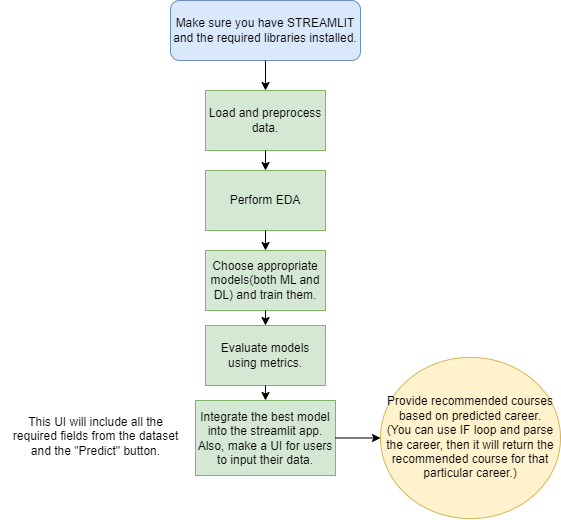

The diagram above was exported from draw.io. Its source (the exported page's mxGraphModel, read from the mxfile embedded in the PNG):
<mxGraphModel dx="401" dy="746" grid="1" gridSize="10" guides="1" tooltips="1" connect="1" arrows="1" fold="1" page="1" pageScale="1" pageWidth="850" pageHeight="1100" math="0" shadow="0">
  <root>
    <mxCell id="0" />
    <mxCell id="1" parent="0" />
    <mxCell id="QfDgjG-1ujlB9nNp6JoX-1" value="Load and preprocess data." style="rounded=0;whiteSpace=wrap;html=1;fillColor=#d5e8d4;strokeColor=#82b366;" vertex="1" parent="1">
      <mxGeometry x="365" y="140" width="120" height="60" as="geometry" />
    </mxCell>
    <mxCell id="QfDgjG-1ujlB9nNp6JoX-2" value="Perform EDA" style="rounded=0;whiteSpace=wrap;html=1;fillColor=#d5e8d4;strokeColor=#82b366;" vertex="1" parent="1">
      <mxGeometry x="365" y="220" width="120" height="60" as="geometry" />
    </mxCell>
    <mxCell id="QfDgjG-1ujlB9nNp6JoX-4" value="Choose appropriate models(both ML and DL) and train them." style="rounded=0;whiteSpace=wrap;html=1;fillColor=#d5e8d4;strokeColor=#82b366;" vertex="1" parent="1">
      <mxGeometry x="365" y="300" width="120" height="60" as="geometry" />
    </mxCell>
    <mxCell id="QfDgjG-1ujlB9nNp6JoX-5" value="Evaluate models using metrics." style="rounded=0;whiteSpace=wrap;html=1;fillColor=#d5e8d4;strokeColor=#82b366;" vertex="1" parent="1">
      <mxGeometry x="365" y="375" width="120" height="60" as="geometry" />
    </mxCell>
    <mxCell id="QfDgjG-1ujlB9nNp6JoX-8" value="Integrate the best model into the streamlit app. Also, make a UI for users to input their data." style="rounded=0;whiteSpace=wrap;html=1;fillColor=#d5e8d4;strokeColor=#82b366;" vertex="1" parent="1">
      <mxGeometry x="355" y="450" width="140" height="75" as="geometry" />
    </mxCell>
    <mxCell id="QfDgjG-1ujlB9nNp6JoX-11" value="Make sure you have STREAMLIT and the required libraries installed." style="rounded=1;whiteSpace=wrap;html=1;fillColor=#dae8fc;strokeColor=#6c8ebf;" vertex="1" parent="1">
      <mxGeometry x="330" y="50" width="190" height="60" as="geometry" />
    </mxCell>
    <mxCell id="QfDgjG-1ujlB9nNp6JoX-12" value="" style="endArrow=classic;html=1;rounded=0;exitX=0.5;exitY=1;exitDx=0;exitDy=0;entryX=0.5;entryY=0;entryDx=0;entryDy=0;" edge="1" parent="1" source="QfDgjG-1ujlB9nNp6JoX-11" target="QfDgjG-1ujlB9nNp6JoX-1">
      <mxGeometry width="50" height="50" relative="1" as="geometry">
        <mxPoint x="350" y="250" as="sourcePoint" />
        <mxPoint x="400" y="200" as="targetPoint" />
      </mxGeometry>
    </mxCell>
    <mxCell id="QfDgjG-1ujlB9nNp6JoX-13" value="" style="endArrow=classic;html=1;rounded=0;entryX=0.5;entryY=0;entryDx=0;entryDy=0;exitX=0.5;exitY=1;exitDx=0;exitDy=0;" edge="1" parent="1" source="QfDgjG-1ujlB9nNp6JoX-1" target="QfDgjG-1ujlB9nNp6JoX-2">
      <mxGeometry width="50" height="50" relative="1" as="geometry">
        <mxPoint x="485" y="170" as="sourcePoint" />
        <mxPoint x="400" y="200" as="targetPoint" />
      </mxGeometry>
    </mxCell>
    <mxCell id="QfDgjG-1ujlB9nNp6JoX-14" value="" style="endArrow=classic;html=1;rounded=0;exitX=0.5;exitY=1;exitDx=0;exitDy=0;entryX=0.5;entryY=0;entryDx=0;entryDy=0;" edge="1" parent="1" source="QfDgjG-1ujlB9nNp6JoX-2" target="QfDgjG-1ujlB9nNp6JoX-4">
      <mxGeometry width="50" height="50" relative="1" as="geometry">
        <mxPoint x="435" y="230" as="sourcePoint" />
        <mxPoint x="435" y="260" as="targetPoint" />
      </mxGeometry>
    </mxCell>
    <mxCell id="QfDgjG-1ujlB9nNp6JoX-15" value="" style="endArrow=classic;html=1;rounded=0;exitX=0.5;exitY=1;exitDx=0;exitDy=0;entryX=0.5;entryY=0;entryDx=0;entryDy=0;" edge="1" parent="1" source="QfDgjG-1ujlB9nNp6JoX-4" target="QfDgjG-1ujlB9nNp6JoX-5">
      <mxGeometry width="50" height="50" relative="1" as="geometry">
        <mxPoint x="445" y="240" as="sourcePoint" />
        <mxPoint x="445" y="270" as="targetPoint" />
      </mxGeometry>
    </mxCell>
    <mxCell id="QfDgjG-1ujlB9nNp6JoX-19" value="" style="endArrow=classic;html=1;rounded=0;exitX=0.5;exitY=1;exitDx=0;exitDy=0;entryX=0.5;entryY=0;entryDx=0;entryDy=0;" edge="1" parent="1" source="QfDgjG-1ujlB9nNp6JoX-5" target="QfDgjG-1ujlB9nNp6JoX-8">
      <mxGeometry width="50" height="50" relative="1" as="geometry">
        <mxPoint x="520" y="400" as="sourcePoint" />
        <mxPoint x="570" y="350" as="targetPoint" />
      </mxGeometry>
    </mxCell>
    <mxCell id="QfDgjG-1ujlB9nNp6JoX-20" value="This UI will include all the&lt;div&gt;required fields from the dataset&lt;/div&gt;&lt;div&gt;and the &quot;Predict&quot; button.&lt;/div&gt;" style="text;html=1;align=center;verticalAlign=middle;resizable=0;points=[];autosize=1;strokeColor=none;fillColor=none;labelBackgroundColor=default;" vertex="1" parent="1">
      <mxGeometry x="160" y="455.75" width="190" height="60" as="geometry" />
    </mxCell>
    <mxCell id="QfDgjG-1ujlB9nNp6JoX-21" value="Provide recommended courses based on predicted career.&lt;div&gt;(You can use IF loop and parse the career, then it will return the recommended course for that particular career.)&lt;/div&gt;" style="ellipse;whiteSpace=wrap;html=1;fillColor=#fff2cc;strokeColor=#d6b656;" vertex="1" parent="1">
      <mxGeometry x="540" y="406.87" width="180" height="161.25" as="geometry" />
    </mxCell>
    <mxCell id="QfDgjG-1ujlB9nNp6JoX-22" value="" style="endArrow=classic;html=1;rounded=0;exitX=1;exitY=0.5;exitDx=0;exitDy=0;entryX=0;entryY=0.5;entryDx=0;entryDy=0;" edge="1" parent="1" source="QfDgjG-1ujlB9nNp6JoX-8" target="QfDgjG-1ujlB9nNp6JoX-21">
      <mxGeometry width="50" height="50" relative="1" as="geometry">
        <mxPoint x="470" y="300" as="sourcePoint" />
        <mxPoint x="520" y="250" as="targetPoint" />
      </mxGeometry>
    </mxCell>
  </root>
</mxGraphModel>